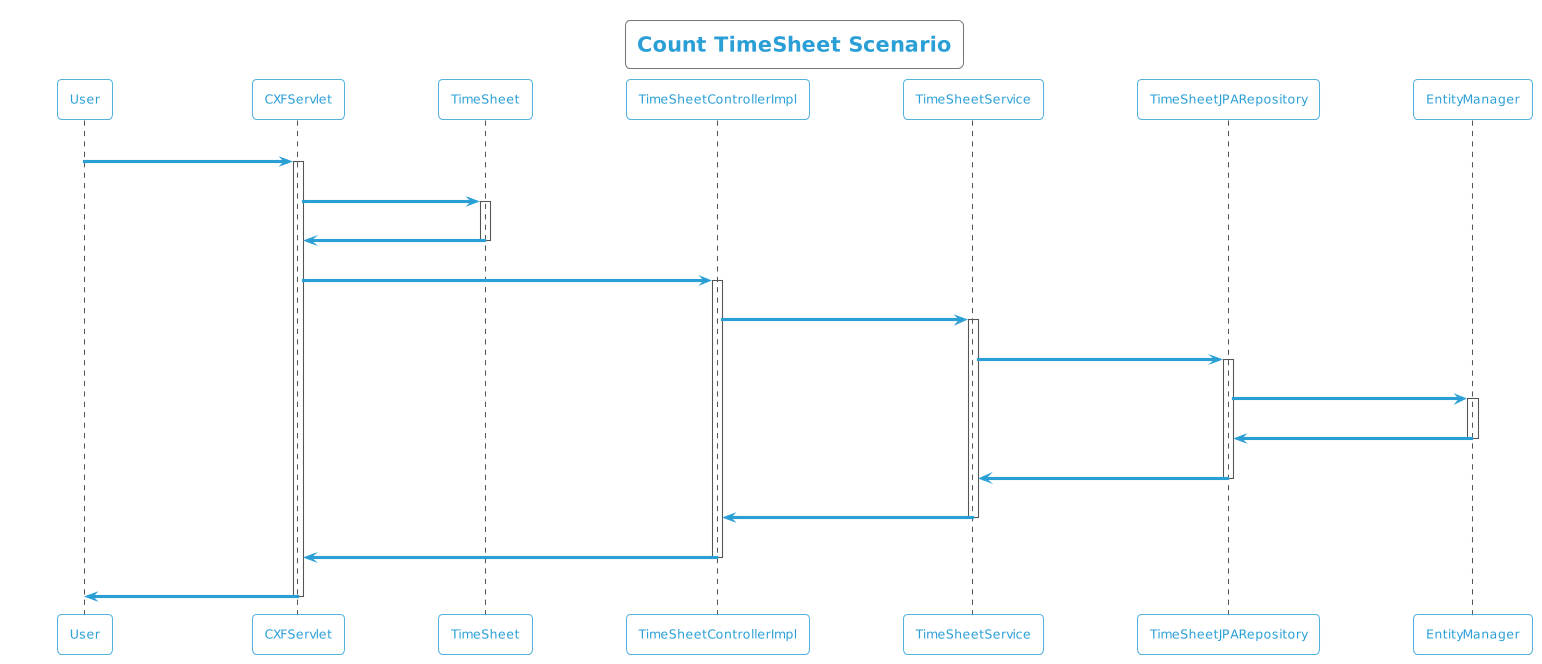

The diagram above was rendered by PlantUML. Its source (embedded in the PNG):
@startuml
!theme cyborg-outline
title Count TimeSheet Scenario
participant User
User -> CXFServlet: GET, TimeSheet
activate CXFServlet
CXFServlet -> TimeSheet: << count >>
activate TimeSheet
TimeSheet -> CXFServlet: << instance >>
deactivate TimeSheet
CXFServlet -> TimeSheetControllerImpl: count(:TimeSheet)
activate TimeSheetControllerImpl
TimeSheetControllerImpl -> TimeSheetService: count(:TimeSheet)
activate TimeSheetService
TimeSheetService -> TimeSheetJPARepository: count(:TimeSheet)
activate TimeSheetJPARepository
TimeSheetJPARepository -> EntityManager: save(:Long)
activate EntityManager
EntityManager -> TimeSheetJPARepository: << persisted Count >>
deactivate EntityManager
TimeSheetJPARepository -> TimeSheetService: << persisted Count >>
deactivate TimeSheetJPARepository
TimeSheetService -> TimeSheetControllerImpl: << persisted Count >>
deactivate TimeSheetService
TimeSheetControllerImpl -> CXFServlet: << persisted Count >>
deactivate TimeSheetControllerImpl
CXFServlet -> User: marshalled TimeSheet XML
deactivate CXFServlet
@enduml